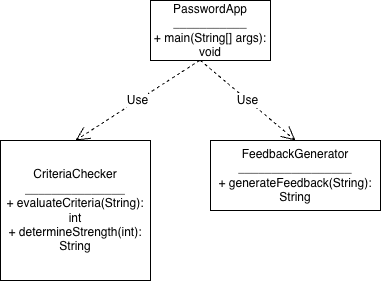

The diagram above was exported from draw.io. Its source (the exported page's mxGraphModel, read from the mxfile embedded in the PNG):
<mxGraphModel dx="1247" dy="744" grid="1" gridSize="10" guides="1" tooltips="1" connect="1" arrows="1" fold="1" page="1" pageScale="1" pageWidth="850" pageHeight="1100" math="0" shadow="0">
  <root>
    <mxCell id="0" />
    <mxCell id="1" parent="0" />
    <mxCell id="rzcelFRkDy1L-zsTs-Gn-3" parent="1" style="rounded=0;whiteSpace=wrap;html=1;" value="&lt;div&gt;PasswordApp&lt;/div&gt;&lt;div&gt;___________&lt;/div&gt;&lt;div&gt;+ main(String[] args): void&lt;/div&gt;" vertex="1">
      <mxGeometry height="60" width="120" x="230" y="230" as="geometry" />
    </mxCell>
    <mxCell id="rzcelFRkDy1L-zsTs-Gn-4" parent="1" style="rounded=0;whiteSpace=wrap;html=1;" value="&lt;div&gt;CriteriaChecker&lt;/div&gt;&lt;div&gt;_______________&lt;/div&gt;&lt;div&gt;+ evaluateCriteria(String): int&lt;/div&gt;&lt;div&gt;+ determineStrength(int): String&lt;/div&gt;" vertex="1">
      <mxGeometry height="140" width="150" x="80" y="370" as="geometry" />
    </mxCell>
    <mxCell id="rzcelFRkDy1L-zsTs-Gn-8" edge="1" parent="1" style="endArrow=open;endSize=12;dashed=1;html=1;rounded=0;fontSize=12;curved=1;entryX=0.5;entryY=0;entryDx=0;entryDy=0;" target="rzcelFRkDy1L-zsTs-Gn-11" value="Use">
      <mxGeometry relative="1" width="160" as="geometry">
        <mxPoint x="280" y="290" as="sourcePoint" />
        <mxPoint x="440" y="290" as="targetPoint" />
      </mxGeometry>
    </mxCell>
    <mxCell id="rzcelFRkDy1L-zsTs-Gn-11" parent="1" style="rounded=0;whiteSpace=wrap;html=1;" value="&lt;div&gt;FeedbackGenerator&lt;/div&gt;&lt;div&gt;_________________&lt;/div&gt;&lt;div&gt;+ generateFeedback(String): String&lt;/div&gt;" vertex="1">
      <mxGeometry height="70" width="170" x="290" y="370" as="geometry" />
    </mxCell>
    <mxCell id="rzcelFRkDy1L-zsTs-Gn-12" edge="1" parent="1" source="rzcelFRkDy1L-zsTs-Gn-3" style="endArrow=open;endSize=12;dashed=1;html=1;rounded=0;fontSize=12;curved=1;entryX=0.5;entryY=0;entryDx=0;entryDy=0;exitX=0.408;exitY=1;exitDx=0;exitDy=0;exitPerimeter=0;" target="rzcelFRkDy1L-zsTs-Gn-4" value="Use">
      <mxGeometry relative="1" width="160" as="geometry">
        <mxPoint x="210" y="310" as="sourcePoint" />
        <mxPoint x="405" y="440" as="targetPoint" />
      </mxGeometry>
    </mxCell>
  </root>
</mxGraphModel>